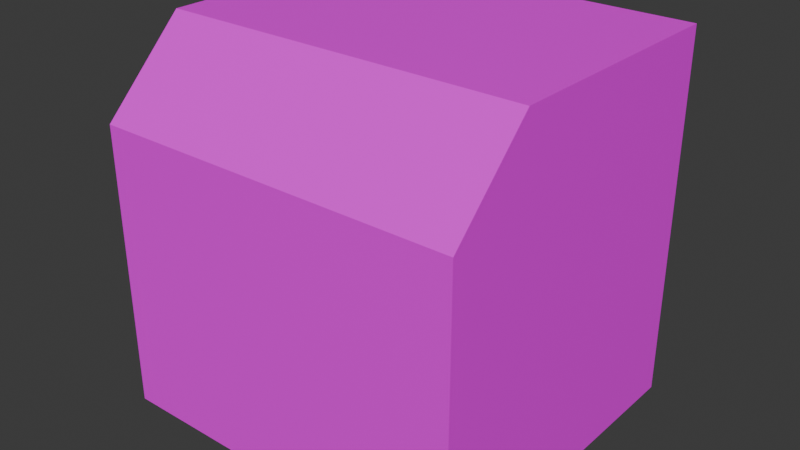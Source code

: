 # Source: GeneratorRoomGenerator.blend  (saved by Blender 4.2.66; exported with 4.5.12 LTS)
import bpy
from mathutils import Matrix  # noqa: F401  (used for matrix-valued properties, if any)

bpy.ops.wm.read_factory_settings(use_empty=True)
scene = bpy.context.scene
scene.name = 'Scene'

# ---- collections
col_collection = bpy.data.collections.new('Collection'); scene.collection.children.link(col_collection)

# ---- images (referenced by path relative to the original .blend; pixels are not part of the script)
import os
ASSET_DIR = os.environ.get("B2B_ASSET_DIR", "")  # directory of the original .blend (textures are referenced by path, not embedded)
HERE = os.path.dirname(os.path.abspath(__file__))  # packed textures are extracted next to this script under _unpacked/

def load_image(name, relpath, width, height, colorspace="sRGB"):
    """Load a texture the original file referenced (path relative to the .blend, or extracted next to this script)."""
    p = next((c for c in (os.path.join(HERE, relpath), os.path.join(ASSET_DIR, relpath)) if relpath and os.path.exists(c)), "")
    if p:
        img = bpy.data.images.load(p, check_existing=True)
        img.name = name
    else:  # same state as the original file: an image datablock whose file is absent (Cycles renders it pink)
        img = bpy.data.images.new(name, width, height)
        img.source = "FILE"
        img.filepath = "//" + (relpath or name)
    img.colorspace_settings.name = colorspace
    return img
img_generatormat_png = load_image('GeneratorMat.png', 'GeneratorMat.png', 1024, 1024, 'sRGB')

# ---- materials (node trees are filled in below, after node groups)
mat_material = bpy.data.materials.new('Material')
mat_material.alpha_threshold = 0.0
mat_material.use_transparent_shadow = False
mat_material.roughness = 0.5
mat_material.line_color = (0.0, 0.0, 0.0, 1.0)

# ---- material node trees
mat_material.use_nodes = True; mat_material.node_tree.nodes.clear()
_N = mat_material.node_tree.nodes; _L = mat_material.node_tree.links
n0 = _N.new('ShaderNodeOutputMaterial'); n0.name = 'Material Output'; n0.location = (300, 300)
n1 = _N.new('ShaderNodeBsdfPrincipled'); n1.name = 'Principled BSDF'; n1.location = (10, 300)
n1.inputs[3].default_value = 1.45
n2 = _N.new('ShaderNodeTexImage'); n2.name = 'Image Texture'; n2.location = (-280, 275)
n2.image = img_generatormat_png
_L.new(n1.outputs[0], n0.inputs[0])
_L.new(n2.outputs[0], n1.inputs[0])
n0.is_active_output = True

# ---- world
world_world = bpy.data.worlds.new('World'); scene.world = world_world
world_world.use_nodes = True; world_world.node_tree.nodes.clear()
_N = world_world.node_tree.nodes; _L = world_world.node_tree.links
n0 = _N.new('ShaderNodeOutputWorld'); n0.name = 'World Output'; n0.location = (300, 300)
n1 = _N.new('ShaderNodeBackground'); n1.name = 'Background'; n1.location = (10, 300)
n1.inputs[0].default_value = (0.05088, 0.05088, 0.05088, 1.0)
_L.new(n1.outputs[0], n0.inputs[0])
n0.is_active_output = True
world_world.color = (0.05088, 0.05088, 0.05088)
world_world.sun_shadow_jitter_overblur = 0.0

# ---- meshes
me_cube = bpy.data.meshes.new('Cube')
me_cube.from_pydata([(1.0, 0.9049, 2.0), (1.0, 0.9049, 0.0), (1.0, -0.8953, 0.0), (-1.0, 0.9049, 2.0), (-1.0, 0.9049, 0.0), (-1.0, -0.8953, 0.0), (1.0, -0.4455, 2.0), (1.0, -0.8953, 1.55), (-1.0, -0.8953, 1.55), (-1.0, -0.4455, 2.0)], [], [(5, 8, 9, 3, 4), (0, 3, 9, 6), (4, 1, 2, 5), (2, 7, 8, 5), (4, 3, 0, 1), (6, 9, 8, 7), (1, 0, 6, 7, 2)])
_uv = me_cube.uv_layers.new(name='UVMap')
_uv.uv.foreach_set('vector', [0.03217, 0.5027, 0.1019, 0.4678, 0.1391, 0.4914, 0.1672, 0.5477, 0.07718, 0.5927, 0.8125, 1.0, 0.1875, 1.0, 0.1875, 0.625, 0.8125, 0.625, 8.69e-05, 0.6581, 0.228, 0.5442, 0.3419, 0.772, 0.114, 0.886, 0.8094, 0.0, 0.8094, 0.4688, 0.1906, 0.4688, 0.1906, 0.0, 0.8125, 0.625, 0.8125, 1.0, 0.1875, 1.0, 0.1875, 0.625, 0.8094, 0.625, 0.1906, 0.625, 0.1906, 0.4688, 0.8094, 0.4688, 0.8017, 0.5178, 0.8994, 0.4689, 0.93, 0.53, 0.9263, 0.5777, 0.8506, 0.6155])
me_cube.materials.append(mat_material)
me_cube.use_mirror_vertex_groups = False
me_cube.update()

# ---- objects
ob_generator = bpy.data.objects.new('Generator', me_cube)

# ---- transforms, parenting, visibility, modifiers, constraints
ob_generator.location = (0.0, 0.0, 0.0)
ob_generator.scale = (0.5, 0.5, 0.5)
ob_generator.lock_rotations_4d = False
ob_generator.empty_display_type = 'ARROWS'
ob_generator.lineart.crease_threshold = 0.0

# ---- collection membership
col_collection.objects.link(ob_generator)

# ---- scene / render settings (as saved in the file)
scene.frame_start = 1; scene.frame_end = 250; scene.frame_set(1)
scene.render.engine = 'BLENDER_EEVEE_NEXT'
bpy.context.view_layer.update()

# ---- added for rendering (the .blend has no active camera and no usable light): camera, sun
cam_auto = bpy.data.cameras.new('AutoCamera')
cam_auto.lens = 50.0
cam_auto.sensor_width = 36.0
cam_auto.clip_end = 1000.0
ob_auto_camera = bpy.data.objects.new('AutoCamera', cam_auto)
scene.collection.objects.link(ob_auto_camera)
ob_auto_camera.location = (1.551, -1.85881, 1.7408)
ob_auto_camera.rotation_euler = (1.09748, -7.21219e-08, 0.694738)
scene.camera = ob_auto_camera
light_auto_sun = bpy.data.lights.new('AutoSun', 'SUN')
light_auto_sun.energy = 3.0
light_auto_sun.angle = 0.0523599
ob_auto_sun = bpy.data.objects.new('AutoSun', light_auto_sun)
scene.collection.objects.link(ob_auto_sun)
ob_auto_sun.rotation_euler = (0.872665, 0.174533, 0.523599)
bpy.context.view_layer.update()
